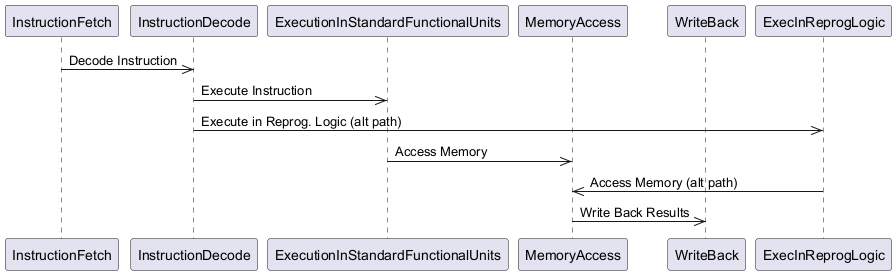

The diagram above was rendered by PlantUML. Its source (embedded in the PNG):
@startuml
participant InstructionFetch
participant InstructionDecode
participant ExecutionInStandardFunctionalUnits
participant MemoryAccess
participant WriteBack
participant ExecInReprogLogic

InstructionFetch ->> InstructionDecode : Decode Instruction
InstructionDecode ->> ExecutionInStandardFunctionalUnits : Execute Instruction
InstructionDecode ->> ExecInReprogLogic : Execute in Reprog. Logic (alt path)
ExecutionInStandardFunctionalUnits ->> MemoryAccess : Access Memory
ExecInReprogLogic ->> MemoryAccess : Access Memory (alt path)
MemoryAccess ->> WriteBack : Write Back Results
@enduml